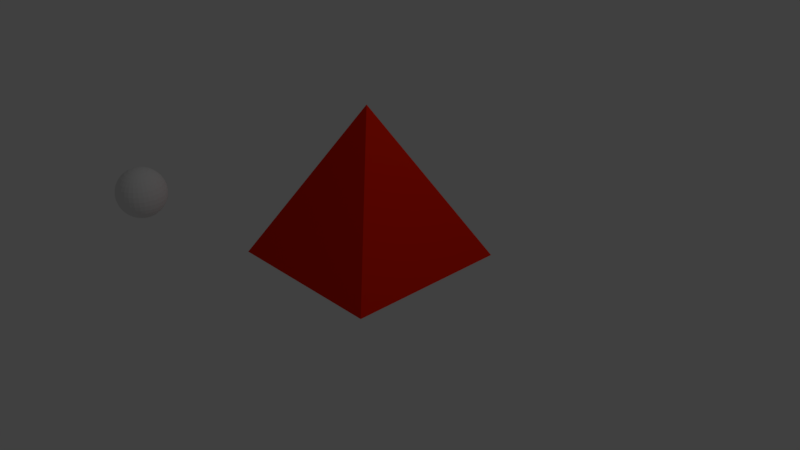 # Source: Pyramid1.blend  (saved by Blender 2.79.0; exported with 4.5.12 LTS)
import bpy
from mathutils import Matrix  # noqa: F401  (used for matrix-valued properties, if any)

bpy.ops.wm.read_factory_settings(use_empty=True)
scene = bpy.context.scene
scene.name = 'Scene'

# ---- collections
col_collection_1 = bpy.data.collections.new('Collection 1'); scene.collection.children.link(col_collection_1)

# ---- materials (node trees are filled in below, after node groups)
mat_pyramid = bpy.data.materials.new('Pyramid')
mat_pyramid.alpha_threshold = 0.0
mat_pyramid.use_transparent_shadow = False
mat_pyramid.diffuse_color = (0.7874, 0.01433, 0.0, 1.0)
mat_pyramid.roughness = 0.5
mat_attack = bpy.data.materials.new('Attack')
mat_attack.alpha_threshold = 0.0
mat_attack.use_transparent_shadow = False
mat_attack.roughness = 0.5

# ---- material node trees

# ---- world
world_world = bpy.data.worlds.new('World'); scene.world = world_world
world_world.color = (0.05088, 0.05088, 0.05088)
world_world.use_sun_shadow = False
world_world.sun_shadow_jitter_overblur = 0.0
world_world.cycles.sampling_method = 'MANUAL'

# ---- cameras
cam_camera = bpy.data.cameras.new('Camera')
cam_camera.clip_end = 100.0
cam_camera.lens = 35.0
cam_camera.sensor_width = 32.0
cam_camera.sensor_height = 18.0
cam_camera.ortho_scale = 7.314
cam_camera.dof.focus_distance = 0.0
cam_camera.dof.aperture_fstop = 128.0

# ---- lights
light_lamp = bpy.data.lights.new('Lamp', 'POINT')
light_lamp.transmission_factor = 0.0
light_lamp.cutoff_distance = 30.0
light_lamp.energy = 100.0
light_lamp.shadow_buffer_clip_start = 1.001
light_lamp.shadow_soft_size = 0.1
light_lamp.shadow_maximum_resolution = 0.006
light_lamp.use_absolute_resolution = True

# ---- meshes
me_cone_001 = bpy.data.meshes.new('Cone.001')
me_cone_001.from_pydata([(-2.14, 0.06285, 1.141), (-2.14, 0.1233, 1.123), (-2.14, 0.179, 1.093), (-2.14, 0.2278, 1.053), (-2.14, 0.2678, 1.004), (-2.14, 0.2976, 0.9487), (-2.14, 0.3159, 0.8883), (-2.14, 0.3221, 0.8254), (-2.14, 0.3159, 0.7626), (-2.14, 0.179, 0.5576), (-2.127, 0.06164, 1.141), (-2.116, 0.1209, 1.123), (-2.105, 0.1755, 1.093), (-2.095, 0.2234, 1.053), (-2.087, 0.2627, 1.004), (-2.082, 0.2919, 0.9487), (-2.078, 0.3099, 0.8883), (-2.077, 0.3159, 0.8254), (-2.078, 0.3099, 0.7626), (-2.082, 0.2919, 0.7021), (-2.087, 0.2627, 0.6464), (-2.095, 0.2234, 0.5976), (-2.105, 0.1755, 0.5576), (-2.116, 0.1209, 0.5278), (-2.127, 0.06164, 0.5095), (-2.116, 0.05806, 1.141), (-2.092, 0.1139, 1.123), (-2.071, 0.1653, 1.093), (-2.052, 0.2104, 1.053), (-2.037, 0.2475, 1.004), (-2.026, 0.275, 0.9487), (-2.019, 0.2919, 0.8883), (-2.016, 0.2976, 0.8254), (-2.019, 0.2919, 0.7626), (-2.026, 0.275, 0.7021), (-2.037, 0.2475, 0.6464), (-2.052, 0.2104, 0.5976), (-2.071, 0.1653, 0.5576), (-2.092, 0.1139, 0.5278), (-2.116, 0.05806, 0.5095), (-2.105, 0.05225, 1.141), (-2.071, 0.1025, 1.123), (-2.04, 0.1488, 1.093), (-2.013, 0.1894, 1.053), (-1.991, 0.2227, 1.004), (-1.974, 0.2475, 0.9487), (-1.964, 0.2627, 0.8883), (-1.961, 0.2678, 0.8254), (-1.964, 0.2627, 0.7626), (-1.974, 0.2475, 0.7021), (-1.991, 0.2227, 0.6464), (-2.013, 0.1894, 0.5976), (-2.04, 0.1488, 0.5576), (-2.071, 0.1025, 0.5278), (-2.105, 0.05225, 0.5095), (-2.095, 0.04444, 1.141), (-2.052, 0.08717, 1.123), (-2.013, 0.1266, 1.093), (-1.979, 0.1611, 1.053), (-1.95, 0.1894, 1.004), (-1.929, 0.2104, 0.9487), (-1.916, 0.2234, 0.8883), (-1.912, 0.2278, 0.8254), (-1.916, 0.2234, 0.7626), (-1.929, 0.2104, 0.7021), (-1.95, 0.1894, 0.6464), (-1.979, 0.1611, 0.5976), (-2.013, 0.1266, 0.5576), (-2.052, 0.08717, 0.5278), (-2.095, 0.04444, 0.5095), (-2.087, 0.03492, 1.141), (-2.037, 0.06849, 1.123), (-1.991, 0.09943, 1.093), (-1.95, 0.1266, 1.053), (-1.917, 0.1488, 1.004), (-1.892, 0.1653, 0.9487), (-1.877, 0.1755, 0.8883), (-1.872, 0.179, 0.8254), (-1.877, 0.1755, 0.7626), (-1.892, 0.1653, 0.7021), (-1.917, 0.1488, 0.6464), (-1.95, 0.1266, 0.5976), (-1.991, 0.09943, 0.5576), (-2.037, 0.06849, 0.5278), (-2.087, 0.03492, 0.5095), (-2.082, 0.02405, 1.141), (-2.026, 0.04718, 1.123), (-1.974, 0.06849, 1.093), (-1.929, 0.08717, 1.053), (-1.892, 0.1025, 1.004), (-1.865, 0.1139, 0.9487), (-1.848, 0.1209, 0.8883), (-1.842, 0.1233, 0.8254), (-1.848, 0.1209, 0.7626), (-1.865, 0.1139, 0.7021), (-1.892, 0.1025, 0.6464), (-1.929, 0.08717, 0.5976), (-1.974, 0.06849, 0.5576), (-2.026, 0.04718, 0.5278), (-2.082, 0.02405, 0.5095), (-2.078, 0.01226, 1.141), (-2.019, 0.02405, 1.123), (-1.964, 0.03492, 1.093), (-1.916, 0.04444, 1.053), (-1.877, 0.05225, 1.004), (-1.848, 0.05806, 0.9487), (-1.83, 0.06164, 0.8883), (-1.824, 0.06285, 0.8254), (-1.83, 0.06164, 0.7626), (-1.848, 0.05806, 0.7021), (-1.877, 0.05225, 0.6464), (-1.916, 0.04444, 0.5976), (-1.964, 0.03492, 0.5576), (-2.019, 0.02405, 0.5278), (-2.078, 0.01226, 0.5095), (-2.077, -2.417e-07, 1.141), (-2.016, -2.393e-07, 1.123), (-1.961, -2.369e-07, 1.093), (-1.912, -2.393e-07, 1.053), (-1.872, -2.441e-07, 1.004), (-1.842, -2.249e-07, 0.9487), (-1.824, -2.633e-07, 0.8883), (-1.817, -2.585e-07, 0.8254), (-1.824, -2.633e-07, 0.7626), (-1.842, -2.105e-07, 0.7021), (-1.872, -2.441e-07, 0.6464), (-1.912, -2.393e-07, 0.5976), (-1.961, -2.465e-07, 0.5576), (-2.016, -2.345e-07, 0.5278), (-2.077, -2.357e-07, 0.5095), (-2.078, -0.01226, 1.141), (-2.019, -0.02405, 1.123), (-1.964, -0.03492, 1.093), (-1.916, -0.04444, 1.053), (-1.877, -0.05225, 1.004), (-1.848, -0.05806, 0.9487), (-1.83, -0.06164, 0.8883), (-1.824, -0.06285, 0.8254), (-1.83, -0.06164, 0.7626), (-1.848, -0.05806, 0.7021), (-1.877, -0.05225, 0.6464), (-1.916, -0.04444, 0.5976), (-1.964, -0.03492, 0.5576), (-2.019, -0.02405, 0.5278), (-2.078, -0.01226, 0.5095), (-2.082, -0.02405, 1.141), (-2.026, -0.04718, 1.123), (-1.974, -0.06849, 1.093), (-1.929, -0.08717, 1.053), (-1.892, -0.1025, 1.004), (-1.865, -0.1139, 0.9487), (-1.848, -0.1209, 0.8883), (-1.842, -0.1233, 0.8254), (-1.848, -0.1209, 0.7626), (-1.865, -0.1139, 0.7021), (-1.892, -0.1025, 0.6464), (-1.929, -0.08717, 0.5976), (-1.974, -0.06849, 0.5576), (-2.026, -0.04718, 0.5278), (-2.082, -0.02405, 0.5095), (-2.087, -0.03492, 1.141), (-2.037, -0.06849, 1.123), (-1.991, -0.09943, 1.093), (-1.95, -0.1266, 1.053), (-1.917, -0.1488, 1.004), (-1.892, -0.1653, 0.9487), (-1.877, -0.1755, 0.8883), (-1.872, -0.179, 0.8254), (-1.877, -0.1755, 0.7626), (-1.892, -0.1653, 0.7021), (-1.917, -0.1488, 0.6464), (-1.95, -0.1266, 0.5976), (-1.991, -0.09943, 0.5576), (-2.037, -0.06849, 0.5278), (-2.087, -0.03492, 0.5095), (-2.095, -0.04444, 1.141), (-2.052, -0.08717, 1.123), (-2.013, -0.1266, 1.093), (-1.979, -0.1611, 1.053), (-1.95, -0.1894, 1.004), (-1.929, -0.2104, 0.9487), (-1.916, -0.2234, 0.8883), (-1.912, -0.2278, 0.8254), (-1.916, -0.2234, 0.7626), (-1.929, -0.2104, 0.7021), (-1.95, -0.1894, 0.6464), (-1.979, -0.1611, 0.5976), (-2.013, -0.1266, 0.5576), (-2.052, -0.08717, 0.5278), (-2.095, -0.04444, 0.5095), (-2.105, -0.05225, 1.141), (-2.071, -0.1025, 1.123), (-2.04, -0.1488, 1.093), (-2.013, -0.1894, 1.053), (-1.991, -0.2227, 1.004), (-1.974, -0.2475, 0.9487), (-1.964, -0.2627, 0.8883), (-1.961, -0.2678, 0.8254), (-1.964, -0.2627, 0.7626), (-1.974, -0.2475, 0.7021), (-1.991, -0.2227, 0.6464), (-2.013, -0.1894, 0.5976), (-2.04, -0.1488, 0.5576), (-2.071, -0.1025, 0.5278), (-2.105, -0.05225, 0.5095), (-2.14, -2.415e-07, 0.5033), (-2.116, -0.05806, 1.141), (-2.092, -0.1139, 1.123), (-2.071, -0.1653, 1.093), (-2.052, -0.2104, 1.053), (-2.037, -0.2475, 1.004), (-2.026, -0.275, 0.9487), (-2.019, -0.2919, 0.8883), (-2.016, -0.2976, 0.8254), (-2.019, -0.2919, 0.7626), (-2.026, -0.275, 0.7021), (-2.037, -0.2475, 0.6464), (-2.052, -0.2104, 0.5976), (-2.071, -0.1653, 0.5576), (-2.092, -0.1139, 0.5278), (-2.116, -0.05806, 0.5095), (-2.127, -0.06164, 1.141), (-2.116, -0.1209, 1.123), (-2.105, -0.1755, 1.093), (-2.095, -0.2234, 1.053), (-2.087, -0.2627, 1.004), (-2.082, -0.2919, 0.9487), (-2.078, -0.3099, 0.8883), (-2.077, -0.3159, 0.8254), (-2.078, -0.3099, 0.7626), (-2.082, -0.2919, 0.7021), (-2.087, -0.2627, 0.6464), (-2.095, -0.2234, 0.5976), (-2.105, -0.1755, 0.5576), (-2.116, -0.1209, 0.5278), (-2.127, -0.06164, 0.5095), (-2.14, -0.06285, 1.141), (-2.14, -0.1233, 1.123), (-2.14, -0.179, 1.093), (-2.14, -0.2278, 1.053), (-2.14, -0.2678, 1.004), (-2.14, -0.2976, 0.9487), (-2.14, -0.3159, 0.8883), (-2.14, -0.3221, 0.8254), (-2.14, -0.3159, 0.7626), (-2.14, -0.2976, 0.7021), (-2.14, -0.2678, 0.6464), (-2.14, -0.2278, 0.5976), (-2.14, -0.179, 0.5576), (-2.14, -0.1233, 0.5278), (-2.14, -0.06285, 0.5095), (-2.152, -0.06164, 1.141), (-2.164, -0.1209, 1.123), (-2.174, -0.1755, 1.093), (-2.184, -0.2234, 1.053), (-2.192, -0.2627, 1.004), (-2.198, -0.2919, 0.9487), (-2.201, -0.3099, 0.8883), (-2.202, -0.3159, 0.8254), (-2.201, -0.3099, 0.7626), (-2.198, -0.2919, 0.7021), (-2.192, -0.2627, 0.6464), (-2.184, -0.2234, 0.5976), (-2.174, -0.1755, 0.5576), (-2.164, -0.1209, 0.5278), (-2.152, -0.06164, 0.5095), (-2.164, -0.05806, 1.141), (-2.187, -0.1139, 1.123), (-2.208, -0.1653, 1.093), (-2.227, -0.2104, 1.053), (-2.242, -0.2475, 1.004), (-2.253, -0.275, 0.9487), (-2.26, -0.2919, 0.8883), (-2.263, -0.2976, 0.8254), (-2.26, -0.2919, 0.7626), (-2.253, -0.275, 0.7021), (-2.242, -0.2475, 0.6464), (-2.227, -0.2104, 0.5976), (-2.208, -0.1653, 0.5576), (-2.187, -0.1139, 0.5278), (-2.164, -0.05806, 0.5095), (-2.174, -0.05225, 1.141), (-2.208, -0.1025, 1.123), (-2.239, -0.1488, 1.093), (-2.266, -0.1894, 1.053), (-2.288, -0.2227, 1.004), (-2.305, -0.2475, 0.9487), (-2.315, -0.2627, 0.8883), (-2.319, -0.2678, 0.8254), (-2.315, -0.2627, 0.7626), (-2.305, -0.2475, 0.7021), (-2.288, -0.2227, 0.6464), (-2.266, -0.1894, 0.5976), (-2.239, -0.1488, 0.5576), (-2.208, -0.1025, 0.5278), (-2.174, -0.05225, 0.5095), (-2.14, -3.157e-07, 1.148), (-2.184, -0.04444, 1.141), (-2.227, -0.08717, 1.123), (-2.266, -0.1266, 1.093), (-2.301, -0.1611, 1.053), (-2.329, -0.1894, 1.004), (-2.35, -0.2104, 0.9487), (-2.363, -0.2234, 0.8883), (-2.367, -0.2278, 0.8254), (-2.363, -0.2234, 0.7626), (-2.35, -0.2104, 0.7021), (-2.329, -0.1894, 0.6464), (-2.301, -0.1611, 0.5976), (-2.266, -0.1266, 0.5576), (-2.227, -0.08717, 0.5278), (-2.184, -0.04444, 0.5095), (-2.192, -0.03492, 1.141), (-2.242, -0.06849, 1.123), (-2.288, -0.09943, 1.093), (-2.329, -0.1266, 1.053), (-2.362, -0.1488, 1.004), (-2.387, -0.1653, 0.9487), (-2.402, -0.1755, 0.8883), (-2.407, -0.179, 0.8254), (-2.402, -0.1755, 0.7626), (-2.387, -0.1653, 0.7021), (-2.362, -0.1488, 0.6464), (-2.329, -0.1266, 0.5976), (-2.288, -0.09943, 0.5576), (-2.242, -0.06849, 0.5278), (-2.192, -0.03492, 0.5095), (-2.198, -0.02405, 1.141), (-2.253, -0.04718, 1.123), (-2.305, -0.06849, 1.093), (-2.35, -0.08717, 1.053), (-2.387, -0.1025, 1.004), (-2.415, -0.1139, 0.9487), (-2.431, -0.1209, 0.8883), (-2.437, -0.1233, 0.8254), (-2.431, -0.1209, 0.7626), (-2.415, -0.1139, 0.7021), (-2.387, -0.1025, 0.6464), (-2.35, -0.08717, 0.5976), (-2.305, -0.06849, 0.5576), (-2.253, -0.04718, 0.5278), (-2.198, -0.02405, 0.5095), (-2.201, -0.01226, 1.141), (-2.26, -0.02405, 1.123), (-2.315, -0.03492, 1.093), (-2.363, -0.04444, 1.053), (-2.402, -0.05225, 1.004), (-2.431, -0.05806, 0.9487), (-2.449, -0.06164, 0.8883), (-2.456, -0.06285, 0.8254), (-2.449, -0.06164, 0.7626), (-2.431, -0.05806, 0.7021), (-2.402, -0.05225, 0.6464), (-2.363, -0.04444, 0.5976), (-2.315, -0.03492, 0.5576), (-2.26, -0.02405, 0.5278), (-2.201, -0.01226, 0.5095), (-2.202, -2.369e-07, 1.141), (-2.263, -2.273e-07, 1.123), (-2.319, -2.273e-07, 1.093), (-2.367, -1.961e-07, 1.053), (-2.407, -1.817e-07, 1.004), (-2.437, -2.393e-07, 0.9487), (-2.456, -1.673e-07, 0.8883), (-2.462, -1.817e-07, 0.8254), (-2.456, -1.673e-07, 0.7626), (-2.437, -2.393e-07, 0.7021), (-2.407, -1.817e-07, 0.6464), (-2.367, -1.961e-07, 0.5976), (-2.319, -2.201e-07, 0.5576), (-2.263, -2.177e-07, 0.5278), (-2.202, -2.381e-07, 0.5095), (-2.201, 0.01226, 1.141), (-2.26, 0.02405, 1.123), (-2.315, 0.03492, 1.093), (-2.363, 0.04444, 1.053), (-2.402, 0.05225, 1.004), (-2.431, 0.05806, 0.9487), (-2.449, 0.06164, 0.8883), (-2.456, 0.06285, 0.8254), (-2.449, 0.06164, 0.7626), (-2.431, 0.05806, 0.7021), (-2.402, 0.05225, 0.6464), (-2.363, 0.04444, 0.5976), (-2.315, 0.03492, 0.5576), (-2.26, 0.02405, 0.5278), (-2.201, 0.01226, 0.5095), (-2.198, 0.02405, 1.141), (-2.253, 0.04718, 1.123), (-2.305, 0.06849, 1.093), (-2.35, 0.08717, 1.053), (-2.387, 0.1025, 1.004), (-2.415, 0.1139, 0.9487), (-2.431, 0.1209, 0.8883), (-2.437, 0.1233, 0.8254), (-2.431, 0.1209, 0.7626), (-2.415, 0.1139, 0.7021), (-2.387, 0.1025, 0.6464), (-2.35, 0.08717, 0.5976), (-2.305, 0.06849, 0.5576), (-2.253, 0.04718, 0.5278), (-2.198, 0.02405, 0.5095), (-2.192, 0.03492, 1.141), (-2.242, 0.06849, 1.123), (-2.288, 0.09943, 1.093), (-2.329, 0.1266, 1.053), (-2.362, 0.1488, 1.004), (-2.387, 0.1653, 0.9487), (-2.402, 0.1755, 0.8883), (-2.407, 0.179, 0.8254), (-2.402, 0.1755, 0.7626), (-2.387, 0.1653, 0.7021), (-2.362, 0.1488, 0.6464), (-2.329, 0.1266, 0.5976), (-2.288, 0.09943, 0.5576), (-2.242, 0.06849, 0.5278), (-2.192, 0.03492, 0.5095), (-2.184, 0.04444, 1.141), (-2.227, 0.08717, 1.123), (-2.266, 0.1266, 1.093), (-2.301, 0.1611, 1.053), (-2.329, 0.1894, 1.004), (-2.35, 0.2104, 0.9487), (-2.363, 0.2234, 0.8883), (-2.367, 0.2278, 0.8254), (-2.363, 0.2234, 0.7626), (-2.35, 0.2104, 0.7021), (-2.329, 0.1894, 0.6464), (-2.301, 0.1611, 0.5976), (-2.266, 0.1266, 0.5576), (-2.227, 0.08717, 0.5278), (-2.184, 0.04444, 0.5095), (-2.174, 0.05225, 1.141), (-2.208, 0.1025, 1.123), (-2.239, 0.1488, 1.093), (-2.266, 0.1894, 1.053), (-2.288, 0.2227, 1.004), (-2.305, 0.2475, 0.9487), (-2.315, 0.2627, 0.8883), (-2.319, 0.2678, 0.8254), (-2.315, 0.2627, 0.7626), (-2.305, 0.2475, 0.7021), (-2.288, 0.2227, 0.6464), (-2.266, 0.1894, 0.5976), (-2.239, 0.1488, 0.5576), (-2.208, 0.1025, 0.5278), (-2.174, 0.05225, 0.5095), (-2.164, 0.05806, 1.141), (-2.187, 0.1139, 1.123), (-2.208, 0.1653, 1.093), (-2.227, 0.2104, 1.053), (-2.242, 0.2475, 1.004), (-2.253, 0.275, 0.9487), (-2.26, 0.2919, 0.8883), (-2.263, 0.2976, 0.8254), (-2.26, 0.2919, 0.7626), (-2.253, 0.275, 0.7021), (-2.242, 0.2475, 0.6464), (-2.227, 0.2104, 0.5976), (-2.208, 0.1653, 0.5576), (-2.187, 0.1139, 0.5278), (-2.164, 0.05806, 0.5095), (-2.152, 0.06164, 1.141), (-2.164, 0.1209, 1.123), (-2.174, 0.1755, 1.093), (-2.184, 0.2234, 1.053), (-2.192, 0.2627, 1.004), (-2.198, 0.2919, 0.9487), (-2.201, 0.3099, 0.8883), (-2.202, 0.3159, 0.8254), (-2.201, 0.3099, 0.7626), (-2.198, 0.2919, 0.7021), (-2.192, 0.2627, 0.6464), (-2.184, 0.2234, 0.5976), (-2.174, 0.1755, 0.5576), (-2.164, 0.1209, 0.5278), (-2.152, 0.06164, 0.5095), (-2.14, 0.2976, 0.7021), (-2.14, 0.2678, 0.6464), (-2.14, 0.2278, 0.5976), (-2.14, 0.1233, 0.5278), (-2.14, 0.06285, 0.5095)], [], [(3, 2, 12, 13), (479, 478, 20, 21), (4, 3, 13, 14), (9, 479, 21, 22), (5, 4, 14, 15), (480, 9, 22, 23), (6, 5, 15, 16), (481, 480, 23, 24), (7, 6, 16, 17), (0, 296, 10), (205, 481, 24), (8, 7, 17, 18), (1, 0, 10, 11), (477, 8, 18, 19), (2, 1, 11, 12), (478, 477, 19, 20), (19, 18, 33, 34), (12, 11, 26, 27), (20, 19, 34, 35), (13, 12, 27, 28), (21, 20, 35, 36), (14, 13, 28, 29), (22, 21, 36, 37), (15, 14, 29, 30), (23, 22, 37, 38), (16, 15, 30, 31), (24, 23, 38, 39), (17, 16, 31, 32), (10, 296, 25), (205, 24, 39), (18, 17, 32, 33), (11, 10, 25, 26), (38, 37, 52, 53), (31, 30, 45, 46), (39, 38, 53, 54), (32, 31, 46, 47), (25, 296, 40), (205, 39, 54), (33, 32, 47, 48), (26, 25, 40, 41), (34, 33, 48, 49), (27, 26, 41, 42), (35, 34, 49, 50), (28, 27, 42, 43), (36, 35, 50, 51), (29, 28, 43, 44), (37, 36, 51, 52), (30, 29, 44, 45), (50, 49, 64, 65), (43, 42, 57, 58), (51, 50, 65, 66), (44, 43, 58, 59), (52, 51, 66, 67), (45, 44, 59, 60), (53, 52, 67, 68), (46, 45, 60, 61), (54, 53, 68, 69), (47, 46, 61, 62), (40, 296, 55), (205, 54, 69), (48, 47, 62, 63), (41, 40, 55, 56), (49, 48, 63, 64), (42, 41, 56, 57), (69, 68, 83, 84), (62, 61, 76, 77), (55, 296, 70), (205, 69, 84), (63, 62, 77, 78), (56, 55, 70, 71), (64, 63, 78, 79), (57, 56, 71, 72), (65, 64, 79, 80), (58, 57, 72, 73), (66, 65, 80, 81), (59, 58, 73, 74), (67, 66, 81, 82), (60, 59, 74, 75), (68, 67, 82, 83), (61, 60, 75, 76), (73, 72, 87, 88), (81, 80, 95, 96), (74, 73, 88, 89), (82, 81, 96, 97), (75, 74, 89, 90), (83, 82, 97, 98), (76, 75, 90, 91), (84, 83, 98, 99), (77, 76, 91, 92), (70, 296, 85), (205, 84, 99), (78, 77, 92, 93), (71, 70, 85, 86), (79, 78, 93, 94), (72, 71, 86, 87), (80, 79, 94, 95), (92, 91, 106, 107), (85, 296, 100), (205, 99, 114), (93, 92, 107, 108), (86, 85, 100, 101), (94, 93, 108, 109), (87, 86, 101, 102), (95, 94, 109, 110), (88, 87, 102, 103), (96, 95, 110, 111), (89, 88, 103, 104), (97, 96, 111, 112), (90, 89, 104, 105), (98, 97, 112, 113), (91, 90, 105, 106), (99, 98, 113, 114), (111, 110, 125, 126), (104, 103, 118, 119), (112, 111, 126, 127), (105, 104, 119, 120), (113, 112, 127, 128), (106, 105, 120, 121), (114, 113, 128, 129), (107, 106, 121, 122), (100, 296, 115), (205, 114, 129), (108, 107, 122, 123), (101, 100, 115, 116), (109, 108, 123, 124), (102, 101, 116, 117), (110, 109, 124, 125), (103, 102, 117, 118), (115, 296, 130), (205, 129, 144), (123, 122, 137, 138), (116, 115, 130, 131), (124, 123, 138, 139), (117, 116, 131, 132), (125, 124, 139, 140), (118, 117, 132, 133), (126, 125, 140, 141), (119, 118, 133, 134), (127, 126, 141, 142), (120, 119, 134, 135), (128, 127, 142, 143), (121, 120, 135, 136), (129, 128, 143, 144), (122, 121, 136, 137), (134, 133, 148, 149), (142, 141, 156, 157), (135, 134, 149, 150), (143, 142, 157, 158), (136, 135, 150, 151), (144, 143, 158, 159), (137, 136, 151, 152), (130, 296, 145), (205, 144, 159), (138, 137, 152, 153), (131, 130, 145, 146), (139, 138, 153, 154), (132, 131, 146, 147), (140, 139, 154, 155), (133, 132, 147, 148), (141, 140, 155, 156), (153, 152, 167, 168), (146, 145, 160, 161), (154, 153, 168, 169), (147, 146, 161, 162), (155, 154, 169, 170), (148, 147, 162, 163), (156, 155, 170, 171), (149, 148, 163, 164), (157, 156, 171, 172), (150, 149, 164, 165), (158, 157, 172, 173), (151, 150, 165, 166), (159, 158, 173, 174), (152, 151, 166, 167), (145, 296, 160), (205, 159, 174), (172, 171, 186, 187), (165, 164, 179, 180), (173, 172, 187, 188), (166, 165, 180, 181), (174, 173, 188, 189), (167, 166, 181, 182), (160, 296, 175), (205, 174, 189), (168, 167, 182, 183), (161, 160, 175, 176), (169, 168, 183, 184), (162, 161, 176, 177), (170, 169, 184, 185), (163, 162, 177, 178), (171, 170, 185, 186), (164, 163, 178, 179), (184, 183, 198, 199), (177, 176, 191, 192), (185, 184, 199, 200), (178, 177, 192, 193), (186, 185, 200, 201), (179, 178, 193, 194), (187, 186, 201, 202), (180, 179, 194, 195), (188, 187, 202, 203), (181, 180, 195, 196), (189, 188, 203, 204), (182, 181, 196, 197), (175, 296, 190), (205, 189, 204), (183, 182, 197, 198), (176, 175, 190, 191), (203, 202, 218, 219), (196, 195, 211, 212), (204, 203, 219, 220), (197, 196, 212, 213), (190, 296, 206), (205, 204, 220), (198, 197, 213, 214), (191, 190, 206, 207), (199, 198, 214, 215), (192, 191, 207, 208), (200, 199, 215, 216), (193, 192, 208, 209), (201, 200, 216, 217), (194, 193, 209, 210), (202, 201, 217, 218), (195, 194, 210, 211), (208, 207, 222, 223), (216, 215, 230, 231), (209, 208, 223, 224), (217, 216, 231, 232), (210, 209, 224, 225), (218, 217, 232, 233), (211, 210, 225, 226), (219, 218, 233, 234), (212, 211, 226, 227), (220, 219, 234, 235), (213, 212, 227, 228), (206, 296, 221), (205, 220, 235), (214, 213, 228, 229), (207, 206, 221, 222), (215, 214, 229, 230), (227, 226, 241, 242), (235, 234, 249, 250), (228, 227, 242, 243), (221, 296, 236), (205, 235, 250), (229, 228, 243, 244), (222, 221, 236, 237), (230, 229, 244, 245), (223, 222, 237, 238), (231, 230, 245, 246), (224, 223, 238, 239), (232, 231, 246, 247), (225, 224, 239, 240), (233, 232, 247, 248), (226, 225, 240, 241), (234, 233, 248, 249), (246, 245, 260, 261), (239, 238, 253, 254), (247, 246, 261, 262), (240, 239, 254, 255), (248, 247, 262, 263), (241, 240, 255, 256), (249, 248, 263, 264), (242, 241, 256, 257), (250, 249, 264, 265), (243, 242, 257, 258), (236, 296, 251), (205, 250, 265), (244, 243, 258, 259), (237, 236, 251, 252), (245, 244, 259, 260), (238, 237, 252, 253), (265, 264, 279, 280), (258, 257, 272, 273), (251, 296, 266), (205, 265, 280), (259, 258, 273, 274), (252, 251, 266, 267), (260, 259, 274, 275), (253, 252, 267, 268), (261, 260, 275, 276), (254, 253, 268, 269), (262, 261, 276, 277), (255, 254, 269, 270), (263, 262, 277, 278), (256, 255, 270, 271), (264, 263, 278, 279), (257, 256, 271, 272), (269, 268, 283, 284), (277, 276, 291, 292), (270, 269, 284, 285), (278, 277, 292, 293), (271, 270, 285, 286), (279, 278, 293, 294), (272, 271, 286, 287), (280, 279, 294, 295), (273, 272, 287, 288), (266, 296, 281), (205, 280, 295), (274, 273, 288, 289), (267, 266, 281, 282), (275, 274, 289, 290), (268, 267, 282, 283), (276, 275, 290, 291), (288, 287, 303, 304), (281, 296, 297), (205, 295, 311), (289, 288, 304, 305), (282, 281, 297, 298), (290, 289, 305, 306), (283, 282, 298, 299), (291, 290, 306, 307), (284, 283, 299, 300), (292, 291, 307, 308), (285, 284, 300, 301), (293, 292, 308, 309), (286, 285, 301, 302), (294, 293, 309, 310), (287, 286, 302, 303), (295, 294, 310, 311), (308, 307, 322, 323), (301, 300, 315, 316), (309, 308, 323, 324), (302, 301, 316, 317), (310, 309, 324, 325), (303, 302, 317, 318), (311, 310, 325, 326), (304, 303, 318, 319), (297, 296, 312), (205, 311, 326), (305, 304, 319, 320), (298, 297, 312, 313), (306, 305, 320, 321), (299, 298, 313, 314), (307, 306, 321, 322), (300, 299, 314, 315), (205, 326, 341), (320, 319, 334, 335), (313, 312, 327, 328), (321, 320, 335, 336), (314, 313, 328, 329), (322, 321, 336, 337), (315, 314, 329, 330), (323, 322, 337, 338), (316, 315, 330, 331), (324, 323, 338, 339), (317, 316, 331, 332), (325, 324, 339, 340), (318, 317, 332, 333), (326, 325, 340, 341), (319, 318, 333, 334), (312, 296, 327), (339, 338, 353, 354), (332, 331, 346, 347), (340, 339, 354, 355), (333, 332, 347, 348), (341, 340, 355, 356), (334, 333, 348, 349), (327, 296, 342), (205, 341, 356), (335, 334, 349, 350), (328, 327, 342, 343), (336, 335, 350, 351), (329, 328, 343, 344), (337, 336, 351, 352), (330, 329, 344, 345), (338, 337, 352, 353), (331, 330, 345, 346), (343, 342, 357, 358), (351, 350, 365, 366), (344, 343, 358, 359), (352, 351, 366, 367), (345, 344, 359, 360), (353, 352, 367, 368), (346, 345, 360, 361), (354, 353, 368, 369), (347, 346, 361, 362), (355, 354, 369, 370), (348, 347, 362, 363), (356, 355, 370, 371), (349, 348, 363, 364), (342, 296, 357), (205, 356, 371), (350, 349, 364, 365), (362, 361, 376, 377), (370, 369, 384, 385), (363, 362, 377, 378), (371, 370, 385, 386), (364, 363, 378, 379), (357, 296, 372), (205, 371, 386), (365, 364, 379, 380), (358, 357, 372, 373), (366, 365, 380, 381), (359, 358, 373, 374), (367, 366, 381, 382), (360, 359, 374, 375), (368, 367, 382, 383), (361, 360, 375, 376), (369, 368, 383, 384), (381, 380, 395, 396), (374, 373, 388, 389), (382, 381, 396, 397), (375, 374, 389, 390), (383, 382, 397, 398), (376, 375, 390, 391), (384, 383, 398, 399), (377, 376, 391, 392), (385, 384, 399, 400), (378, 377, 392, 393), (386, 385, 400, 401), (379, 378, 393, 394), (372, 296, 387), (205, 386, 401), (380, 379, 394, 395), (373, 372, 387, 388), (400, 399, 414, 415), (393, 392, 407, 408), (401, 400, 415, 416), (394, 393, 408, 409), (387, 296, 402), (205, 401, 416), (395, 394, 409, 410), (388, 387, 402, 403), (396, 395, 410, 411), (389, 388, 403, 404), (397, 396, 411, 412), (390, 389, 404, 405), (398, 397, 412, 413), (391, 390, 405, 406), (399, 398, 413, 414), (392, 391, 406, 407), (404, 403, 418, 419), (412, 411, 426, 427), (405, 404, 419, 420), (413, 412, 427, 428), (406, 405, 420, 421), (414, 413, 428, 429), (407, 406, 421, 422), (415, 414, 429, 430), (408, 407, 422, 423), (416, 415, 430, 431), (409, 408, 423, 424), (402, 296, 417), (205, 416, 431), (410, 409, 424, 425), (403, 402, 417, 418), (411, 410, 425, 426), (423, 422, 437, 438), (431, 430, 445, 446), (424, 423, 438, 439), (417, 296, 432), (205, 431, 446), (425, 424, 439, 440), (418, 417, 432, 433), (426, 425, 440, 441), (419, 418, 433, 434), (427, 426, 441, 442), (420, 419, 434, 435), (428, 427, 442, 443), (421, 420, 435, 436), (429, 428, 443, 444), (422, 421, 436, 437), (430, 429, 444, 445), (442, 441, 456, 457), (435, 434, 449, 450), (443, 442, 457, 458), (436, 435, 450, 451), (444, 443, 458, 459), (437, 436, 451, 452), (445, 444, 459, 460), (438, 437, 452, 453), (446, 445, 460, 461), (439, 438, 453, 454), (432, 296, 447), (205, 446, 461), (440, 439, 454, 455), (433, 432, 447, 448), (441, 440, 455, 456), (434, 433, 448, 449), (461, 460, 475, 476), (454, 453, 468, 469), (447, 296, 462), (205, 461, 476), (455, 454, 469, 470), (448, 447, 462, 463), (456, 455, 470, 471), (449, 448, 463, 464), (457, 456, 471, 472), (450, 449, 464, 465), (458, 457, 472, 473), (451, 450, 465, 466), (459, 458, 473, 474), (452, 451, 466, 467), (460, 459, 474, 475), (453, 452, 467, 468), (473, 472, 478, 479), (466, 465, 3, 4), (474, 473, 479, 9), (467, 466, 4, 5), (475, 474, 9, 480), (468, 467, 5, 6), (476, 475, 480, 481), (469, 468, 6, 7), (462, 296, 0), (205, 476, 481), (470, 469, 7, 8), (463, 462, 0, 1), (471, 470, 8, 477), (464, 463, 1, 2), (472, 471, 477, 478), (465, 464, 2, 3)])
me_cone_001.polygons.foreach_set('material_index', [1, 1, 1, 1, 1, 1, 1, 1, 1, 1, 1, 1, 1, 1, 1, 1, 1, 1, 1, 1, 1, 1, 1, 1, 1, 1, 1, 1, 1, 1, 1, 1, 1, 1, 1, 1, 1, 1, 1, 1, 1, 1, 1, 1, 1, 1, 1, 1, 1, 1, 1, 1, 1, 1, 1, 1, 1, 1, 1, 1, 1, 1, 1, 1, 1, 1, 1, 1, 1, 1, 1, 1, 1, 1, 1, 1, 1, 1, 1, 1, 1, 1, 1, 1, 1, 1, 1, 1, 1, 1, 1, 1, 1, 1, 1, 1, 1, 1, 1, 1, 1, 1, 1, 1, 1, 1, 1, 1, 1, 1, 1, 1, 1, 1, 1, 1, 1, 1, 1, 1, 1, 1, 1, 1, 1, 1, 1, 1, 1, 1, 1, 1, 1, 1, 1, 1, 1, 1, 1, 1, 1, 1, 1, 1, 1, 1, 1, 1, 1, 1, 1, 1, 1, 1, 1, 1, 1, 1, 1, 1, 1, 1, 1, 1, 1, 1, 1, 1, 1, 1, 1, 1, 1, 1, 1, 1, 1, 1, 1, 1, 1, 1, 1, 1, 1, 1, 1, 1, 1, 1, 1, 1, 1, 1, 1, 1, 1, 1, 1, 1, 1, 1, 1, 1, 1, 1, 1, 1, 1, 1, 1, 1, 1, 1, 1, 1, 1, 1, 1, 1, 1, 1, 1, 1, 1, 1, 1, 1, 1, 1, 1, 1, 1, 1, 1, 1, 1, 1, 1, 1, 1, 1, 1, 1, 1, 1, 1, 1, 1, 1, 1, 1, 1, 1, 1, 1, 1, 1, 1, 1, 1, 1, 1, 1, 1, 1, 1, 1, 1, 1, 1, 1, 1, 1, 1, 1, 1, 1, 1, 1, 1, 1, 1, 1, 1, 1, 1, 1, 1, 1, 1, 1, 1, 1, 1, 1, 1, 1, 1, 1, 1, 1, 1, 1, 1, 1, 1, 1, 1, 1, 1, 1, 1, 1, 1, 1, 1, 1, 1, 1, 1, 1, 1, 1, 1, 1, 1, 1, 1, 1, 1, 1, 1, 1, 1, 1, 1, 1, 1, 1, 1, 1, 1, 1, 1, 1, 1, 1, 1, 1, 1, 1, 1, 1, 1, 1, 1, 1, 1, 1, 1, 1, 1, 1, 1, 1, 1, 1, 1, 1, 1, 1, 1, 1, 1, 1, 1, 1, 1, 1, 1, 1, 1, 1, 1, 1, 1, 1, 1, 1, 1, 1, 1, 1, 1, 1, 1, 1, 1, 1, 1, 1, 1, 1, 1, 1, 1, 1, 1, 1, 1, 1, 1, 1, 1, 1, 1, 1, 1, 1, 1, 1, 1, 1, 1, 1, 1, 1, 1, 1, 1, 1, 1, 1, 1, 1, 1, 1, 1, 1, 1, 1, 1, 1, 1, 1, 1, 1, 1, 1, 1, 1, 1, 1, 1, 1, 1, 1, 1, 1, 1, 1, 1, 1, 1, 1, 1, 1, 1, 1, 1, 1, 1, 1, 1, 1, 1, 1, 1, 1, 1, 1, 1, 1, 1, 1, 1, 1, 1, 1, 1, 1, 1, 1, 1, 1, 1, 1, 1, 1, 1, 1, 1, 1, 1, 1, 1, 1, 1, 1, 1, 1])
me_cone_001.materials.append(mat_pyramid)
me_cone_001.materials.append(mat_attack)
me_cone_001.use_remesh_preserve_volume = False
me_cone_001.use_remesh_preserve_attributes = False
me_cone_001.use_mirror_vertex_groups = False
me_cone_001.update()
me_cone = bpy.data.meshes.new('Cone')
me_cone.from_pydata([(-1.105, -1.105, 0.006784), (-1.105, 1.105, 0.006784), (1.105, 1.105, 0.006784), (1.105, -1.105, 0.006784), (-3.415e-09, 4.234e-08, 2.007)], [], [(0, 4, 1), (1, 4, 2), (2, 4, 3), (3, 4, 0), (0, 1, 2, 3)])
me_cone.materials.append(mat_pyramid)
me_cone.materials.append(mat_attack)
me_cone.use_remesh_preserve_volume = False
me_cone.use_remesh_preserve_attributes = False
me_cone.use_mirror_vertex_groups = False
me_cone.update()
arm_armature_001 = bpy.data.armatures.new('Armature.001')  # bones are not reproduced
arm_armature = bpy.data.armatures.new('Armature')  # bones are not reproduced

# ---- objects
ob_armature_001 = bpy.data.objects.new('Armature.001', arm_armature_001)
ob_cone_001 = bpy.data.objects.new('Cone.001', me_cone_001)
ob_armature = bpy.data.objects.new('Armature', arm_armature)
ob_cone = bpy.data.objects.new('Cone', me_cone)
ob_lamp = bpy.data.objects.new('Lamp', light_lamp)
ob_camera = bpy.data.objects.new('Camera', cam_camera)

# ---- transforms, parenting, visibility, modifiers, constraints
ob_armature_001.location = (-2.035, -2.007, 0.0)
ob_armature_001.show_in_front = True
ob_armature_001.lineart.crease_threshold = 0.0
ob_cone_001.parent = ob_armature_001
ob_cone_001.matrix_parent_inverse = Matrix(((1.0, 0.0, 0.0, 2.16), (0.0, 1.0, 0.0, 0.0), (0.0, 0.0, 1.0, 0.0), (0.0, 0.0, 0.0, 1.0)))
ob_cone_001.location = (0.0, 0.0, 0.0)
ob_cone_001.lineart.crease_threshold = 0.0
_vg = ob_cone_001.vertex_groups.new(name='Bone')
_vg.add([0, 1, 2, 3, 4, 5, 6, 7, 8, 9, 10, 11, 12, 13, 14, 15, 16, 17, 18, 19, 20, 21, 22, 23, 24, 25, 26, 27, 28, 29, 30, 31, 32, 33, 34, 35, 36, 37, 38, 39, 40, 41, 42, 43, 44, 45, 46, 47, 48, 49, 50, 51, 52, 53, 54, 55, 56, 57, 58, 59, 60, 61, 62, 63, 64, 65, 66, 67, 68, 69, 70, 71, 72, 73, 74, 75, 76, 77, 78, 79, 80, 81, 82, 83, 84, 85, 86, 87, 88, 89, 90, 91, 92, 93, 94, 95, 96, 97, 98, 99, 100, 101, 102, 103, 104, 105, 106, 107, 108, 109, 110, 111, 112, 113, 114, 115, 116, 117, 118, 119, 120, 121, 122, 123, 124, 125, 126, 127, 128, 129, 130, 131, 132, 133, 134, 135, 136, 137, 138, 139, 140, 141, 142, 143, 144, 145, 146, 147, 148, 149, 150, 151, 152, 153, 154, 155, 156, 157, 158, 159, 160, 161, 162, 163, 164, 165, 166, 167, 168, 169, 170, 171, 172, 173, 174, 175, 176, 177, 178, 179, 180, 181, 182, 183, 184, 185, 186, 187, 188, 189, 190, 191, 192, 193, 194, 195, 196, 197, 198, 199, 200, 201, 202, 203, 204, 205, 206, 207, 208, 209, 210, 211, 212, 213, 214, 215, 216, 217, 218, 219, 220, 221, 222, 223, 224, 225, 226, 227, 228, 229, 230, 231, 232, 233, 234, 235, 236, 237, 238, 239, 240, 241, 242, 243, 244, 245, 246, 247, 248, 249, 250, 251, 252, 253, 254, 255, 256, 257, 258, 259, 260, 261, 262, 263, 264, 265, 266, 267, 268, 269, 270, 271, 272, 273, 274, 275, 276, 277, 278, 279, 280, 281, 282, 283, 284, 285, 286, 287, 288, 289, 290, 291, 292, 293, 294, 295, 296, 297, 298, 299, 300, 301, 302, 303, 304, 305, 306, 307, 308, 309, 310, 311, 312, 313, 314, 315, 316, 317, 318, 319, 320, 321, 322, 323, 324, 325, 326, 327, 328, 329, 330, 331, 332, 333, 334, 335, 336, 337, 338, 339, 340, 341, 342, 343, 344, 345, 346, 347, 348, 349, 350, 351, 352, 353, 354, 355, 356, 357, 358, 359, 360, 361, 362, 363, 364, 365, 366, 367, 368, 369, 370, 371, 372, 373, 374, 375, 376, 377, 378, 379, 380, 381, 382, 383, 384, 385, 386, 387, 388, 389, 390, 391, 392, 393, 394, 395, 396, 397, 398, 399, 400, 401, 402, 403, 404, 405, 406, 407, 408, 409, 410, 411, 412, 413, 414, 415, 416, 417, 418, 419, 420, 421, 422, 423, 424, 425, 426, 427, 428, 429, 430, 431, 432, 433, 434, 435, 436, 437, 438, 439, 440, 441, 442, 443, 444, 445, 446, 447, 448, 449, 450, 451, 452, 453, 454, 455, 456, 457, 458, 459, 460, 461, 462, 463, 464, 465, 466, 467, 468, 469, 470, 471, 472, 473, 474, 475, 476, 477, 478, 479, 480, 481], 1.0, 'REPLACE')
_m = ob_cone_001.modifiers.new('Armature', 'ARMATURE')
_m.object = ob_armature_001
ob_armature.location = (0.0, 0.0, 0.0)
ob_armature.show_in_front = True
ob_armature.lineart.crease_threshold = 0.0
ob_cone.parent = ob_armature
ob_cone.location = (0.0, 0.0, 0.0)
ob_cone.lineart.crease_threshold = 0.0
_vg = ob_cone.vertex_groups.new(name='Bone')
_vg.add([0, 1, 2, 3, 4], 1.0, 'REPLACE')
_m = ob_cone.modifiers.new('Armature', 'ARMATURE')
_m.object = ob_armature
ob_lamp.location = (4.076, 1.005, 5.904)
ob_lamp.rotation_euler = (0.6503, 0.05522, 1.866)
ob_lamp.lock_rotations_4d = False
ob_lamp.empty_display_type = 'ARROWS'
ob_lamp.color = (0.0, 0.0, 0.0, 0.0)
ob_lamp.lineart.crease_threshold = 0.0
ob_camera.location = (7.481, -6.508, 5.344)
ob_camera.rotation_euler = (1.109, 0.0, 0.8149)
ob_camera.lock_rotations_4d = False
ob_camera.empty_display_type = 'ARROWS'
ob_camera.color = (0.0, 0.0, 0.0, 0.0)
ob_camera.display_type = 'WIRE'
ob_camera.lineart.crease_threshold = 0.0

# ---- collection membership
col_collection_1.objects.link(ob_armature_001)
col_collection_1.objects.link(ob_cone_001)
col_collection_1.objects.link(ob_armature)
col_collection_1.objects.link(ob_cone)
col_collection_1.objects.link(ob_lamp)
col_collection_1.objects.link(ob_camera)

# ---- scene / render settings (as saved in the file)
scene.camera = ob_camera
scene.frame_start = 0; scene.frame_end = 159; scene.frame_set(1)
scene.render.engine = 'BLENDER_EEVEE_NEXT'
scene.render.resolution_percentage = 50
scene.render.dither_intensity = 0.0
scene.cycles.use_denoising = False
scene.cycles.samples = 128
scene.cycles.sampling_pattern = 'TABULATED_SOBOL'
scene.cycles.use_adaptive_sampling = False
scene.cycles.use_light_tree = False
scene.cycles.blur_glossy = 0.0
scene.cycles.sample_clamp_indirect = 0.0
scene.view_settings.view_transform = 'Standard'
scene.unit_settings.scale_length = 0.3048
bpy.context.view_layer.update()
